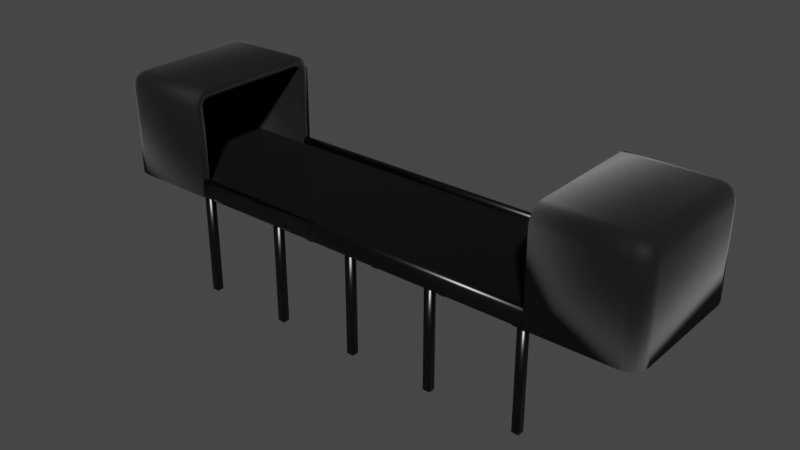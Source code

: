 # Source: untitled.blend  (saved by Blender 2.80.43; exported with 4.5.12 LTS)
import bpy
from mathutils import Matrix  # noqa: F401  (used for matrix-valued properties, if any)

bpy.ops.wm.read_factory_settings(use_empty=True)
scene = bpy.context.scene
scene.name = 'Scene'

# ---- collections
col_collection = bpy.data.collections.new('Collection'); scene.collection.children.link(col_collection)

# ---- materials (node trees are filled in below, after node groups)
mat_conveyor = bpy.data.materials.new('Conveyor')
mat_conveyor.alpha_threshold = 0.0
mat_conveyor.use_transparent_shadow = False
mat_conveyor.roughness = 0.5
mat_conveyor.line_color = (0.0, 0.0, 0.0, 1.0)
mat_frame = bpy.data.materials.new('Frame')
mat_frame.use_transparent_shadow = False
mat_frame.roughness = 0.25
mat_tunnels = bpy.data.materials.new('Tunnels')
mat_tunnels.use_transparent_shadow = False
mat_tunnels.roughness = 0.25

# ---- material node trees
mat_conveyor.use_nodes = True; mat_conveyor.node_tree.nodes.clear()
_N = mat_conveyor.node_tree.nodes; _L = mat_conveyor.node_tree.links
n0 = _N.new('ShaderNodeOutputMaterial'); n0.name = 'Material Output'; n0.location = (300, 300)
n1 = _N.new('ShaderNodeBsdfPrincipled'); n1.name = 'Principled BSDF'; n1.location = (10, 300)
n1.distribution = 'GGX'
n1.subsurface_method = 'BURLEY'
n1.inputs[0].default_value = (0.0, 0.0, 0.0, 1.0)
n1.inputs[1].default_value = 0.2477
n1.inputs[2].default_value = 0.1651
n1.inputs[3].default_value = 1.45
n1.inputs[13].default_value = 0.0
n1.inputs[24].default_value = 0.0463
_L.new(n1.outputs[0], n0.inputs[0])
n0.is_active_output = True
mat_frame.use_nodes = True; mat_frame.node_tree.nodes.clear()
_N = mat_frame.node_tree.nodes; _L = mat_frame.node_tree.links
n0 = _N.new('ShaderNodeOutputMaterial'); n0.name = 'Material Output'; n0.location = (300, 300)
n1 = _N.new('ShaderNodeBsdfPrincipled'); n1.name = 'Principled BSDF'; n1.location = (10, 300)
n1.distribution = 'GGX'
n1.subsurface_method = 'BURLEY'
n1.inputs[0].default_value = (0.06072, 0.06072, 0.06072, 1.0)
n1.inputs[1].default_value = 1.0
n1.inputs[2].default_value = 0.2982
n1.inputs[3].default_value = 1.45
_L.new(n1.outputs[0], n0.inputs[0])
n0.is_active_output = True
mat_tunnels.use_nodes = True; mat_tunnels.node_tree.nodes.clear()
_N = mat_tunnels.node_tree.nodes; _L = mat_tunnels.node_tree.links
n0 = _N.new('ShaderNodeOutputMaterial'); n0.name = 'Material Output'; n0.location = (300, 300)
n1 = _N.new('ShaderNodeBsdfPrincipled'); n1.name = 'Principled BSDF'; n1.location = (10, 300)
n1.distribution = 'GGX'
n1.subsurface_method = 'BURLEY'
n1.inputs[0].default_value = (0.01109, 0.01109, 0.01109, 1.0)
n1.inputs[1].default_value = 0.6422
n1.inputs[2].default_value = 0.7018
n1.inputs[3].default_value = 1.45
n1.inputs[24].default_value = 0.1156
_L.new(n1.outputs[0], n0.inputs[0])
n0.is_active_output = True

# ---- world
world_world = bpy.data.worlds.new('World'); scene.world = world_world
world_world.use_nodes = True; world_world.node_tree.nodes.clear()
_N = world_world.node_tree.nodes; _L = world_world.node_tree.links
n0 = _N.new('ShaderNodeOutputWorld'); n0.name = 'World Output'; n0.location = (300, 300)
n1 = _N.new('ShaderNodeBackground'); n1.name = 'Background'; n1.location = (10, 300)
n1.inputs[0].default_value = (0.05088, 0.05088, 0.05088, 1.0)
_L.new(n1.outputs[0], n0.inputs[0])
n0.is_active_output = True
world_world.color = (0.05088, 0.05088, 0.05088)
world_world.use_sun_shadow = False
world_world.sun_shadow_jitter_overblur = 0.0

# ---- meshes
me_cube = bpy.data.meshes.new('Cube')
me_cube.from_pydata([(10.47, 2.92, 0.1237), (10.47, -2.92, 0.1237), (10.47, -2.92, -0.1237), (-12.42, -2.92, 0.1431), (-12.42, -2.92, -0.1237), (8.235, -2.886, 0.2808), (8.235, -2.929, 0.385), (8.235, -2.886, -0.2808), (8.235, -3.232, 0.2808), (8.235, -3.189, 0.385), (8.235, -3.085, -0.4281), (-8.235, -2.886, 0.2808), (-8.235, -2.929, 0.385), (-8.235, -2.886, -0.2808), (-8.235, -3.033, -0.4281), (-8.235, -3.189, 0.385), (-0.1615, -2.851, -4.937), (-0.1615, -2.851, -0.2512), (-0.1615, -3.159, -4.937), (-0.1615, -3.159, -0.2512), (0.1615, -2.851, -4.937), (0.1615, -2.851, -0.2512), (0.1615, -3.159, -0.2512), (-8.229, -2.851, -4.937), (-8.229, -2.851, -0.2512), (-8.229, -3.159, -4.937), (-8.229, -3.159, -0.2512), (-7.906, -2.851, -4.937), (-7.906, -2.851, -0.2512), (-7.906, -3.159, -4.937), (-7.906, -3.159, -0.2512), (-4.094, -2.851, -4.937), (-4.094, -2.851, -0.2512), (-4.094, -3.159, -4.937), (-4.094, -3.159, -0.2512), (-3.77, -2.851, -4.937), (-3.77, -2.851, -0.2512), (-3.77, -3.159, -4.937), (-3.77, -3.159, -0.2512), (-8.197, -2.872, 0.05911), (-12.6, -2.843, -0.3557), (-11.94, -2.567, 4.354), (-11.94, -3.232, 3.91), (-11.94, -3.076, 4.143), (-12.22, -3.166, 3.917), (-12.35, -2.983, 4.05), (-12.22, -2.849, 4.233), (-12.6, -2.567, 3.91), (-12.66, 2.567, -0.3557), (-12.44, 3.076, -0.3557), (-12.21, 3.232, -0.3557), (-11.94, 3.287, 3.634), (-11.94, 3.076, 4.143), (-12.21, 2.567, 4.299), (-12.2, 3.039, 4.107), (-12.21, 3.232, 3.634), (-11.94, 3.232, 3.91), (-12.22, 3.166, 3.917), (-12.41, 3.039, 3.902), (-12.44, 2.567, 4.143), (-8.197, -2.526, 3.939), (-8.197, -2.681, 3.908), (-8.197, 2.872, 3.594), (-8.197, 2.777, 3.844), (-8.197, -3.287, -0.3557), (-8.197, 3.287, -0.3557), (-8.197, 2.567, 4.354), (-8.197, -2.843, 4.299), (-8.197, -3.076, 4.143), (-12.28, -2.872, 0.05911), (-12.28, 2.872, 0.05911), (-12.28, 2.681, 3.908), (-12.28, 2.841, 3.748), (-12.28, 2.872, 3.594), (-12.28, -2.681, 3.908), (-12.28, -2.526, 3.939), (-12.28, -2.872, 3.594), (-10.47, 2.92, 0.1237), (-10.47, -2.92, 0.1237), (-10.47, -2.92, -0.1237), (12.42, 2.92, 0.1431), (-8.235, -3.033, 0.4281), (-8.235, -2.929, -0.385), (-8.235, -3.085, 0.4281), (-8.235, -3.232, 0.2808), (-8.235, -3.232, -0.2808), (-8.235, -3.085, -0.4281), (-8.235, -3.189, -0.385), (8.235, -3.033, 0.4281), (8.235, -3.033, -0.4281), (8.235, -2.929, -0.385), (8.235, -3.085, 0.4281), (8.235, -3.232, -0.2808), (8.235, -3.189, -0.385), (0.1615, -3.159, -4.937), (8.229, -2.851, -4.937), (8.229, -2.851, -0.2512), (8.229, -3.159, -4.937), (8.229, -3.159, -0.2512), (7.906, -2.851, -4.937), (7.906, -2.851, -0.2512), (7.906, -3.159, -4.937), (7.906, -3.159, -0.2512), (4.094, -2.851, -4.937), (4.094, -2.851, -0.2512), (4.094, -3.159, -4.937), (4.094, -3.159, -0.2512), (3.77, -2.851, -4.937), (3.77, -2.851, -0.2512), (3.77, -3.159, -4.937), (3.77, -3.159, -0.2512), (8.197, -2.872, 0.05911), (11.94, -3.287, -0.3557), (12.66, -2.567, -0.3557), (12.21, -3.232, -0.3557), (11.94, -2.567, 4.354), (12.66, -2.567, 3.634), (12.21, -2.567, 4.299), (12.44, -2.567, 4.143), (11.94, -2.843, 4.299), (12.44, -3.076, 3.634), (12.53, -2.849, 3.917), (12.41, -3.039, 3.902), (12.6, 2.843, -0.3557), (11.94, 3.076, 4.143), (12.22, 2.849, 4.233), (12.44, 3.076, 3.634), (12.22, 3.166, 3.917), (12.41, 3.039, 3.902), (12.44, 2.567, 4.143), (12.53, 2.849, 3.917), (8.197, -2.526, 3.939), (8.197, -2.872, 3.594), (8.197, -2.841, 3.748), (8.197, 2.526, 3.939), (8.197, 2.681, 3.908), (8.197, 3.287, -0.3557), (8.197, 2.843, 4.299), (8.197, 3.076, 4.143), (8.197, 3.232, 3.91), (8.197, 3.287, 3.634), (8.197, -2.843, 4.299), (8.197, -3.076, 4.143), (12.28, -2.872, 0.05911), (12.28, 2.526, 3.939), (12.28, 2.681, 3.908), (12.28, 2.777, 3.844), (12.28, 2.841, 3.748), (12.28, -2.681, 3.908), (12.28, -2.841, 3.748), (12.28, -2.872, 3.594), (12.45, -2.92, 0.196), (12.45, 2.92, 0.196), (10.47, 2.92, -0.1237), (-12.42, 2.92, 0.1431), (-12.42, 2.92, -0.1237), (8.235, 2.886, 0.2808), (8.235, 3.033, -0.4281), (8.235, 2.886, -0.2808), (8.235, 3.189, 0.385), (8.235, 3.189, -0.385), (-8.235, 3.033, 0.4281), (-8.235, 2.886, 0.2808), (-8.235, 2.886, -0.2808), (-8.235, 2.929, -0.385), (-8.235, 3.232, 0.2808), (-8.235, 3.085, -0.4281), (-8.235, 3.232, -0.2808), (-8.235, 3.189, -0.385), (-0.1615, 2.851, -0.2512), (-0.1615, 3.159, -0.2512), (0.1615, 2.851, -4.937), (0.1615, 2.851, -0.2512), (0.1615, 3.159, -4.937), (-8.229, 2.851, -4.937), (-8.229, 2.851, -0.2512), (-8.229, 3.159, -4.937), (-8.229, 3.159, -0.2512), (-7.906, 2.851, -4.937), (-7.906, 2.851, -0.2512), (-7.906, 3.159, -4.937), (-7.906, 3.159, -0.2512), (-4.094, 2.851, -4.937), (-4.094, 2.851, -0.2512), (-4.094, 3.159, -4.937), (-4.094, 3.159, -0.2512), (-3.77, 2.851, -4.937), (-3.77, 2.851, -0.2512), (-3.77, 3.159, -4.937), (-3.77, 3.159, -0.2512), (-8.197, 2.872, 0.05911), (-11.94, 3.287, -0.3557), (-12.6, 2.843, -0.3557), (-11.94, 2.567, 4.354), (-12.66, 2.567, 3.634), (-12.35, 2.983, 4.05), (-11.94, 2.843, 4.299), (-12.22, 2.849, 4.233), (-12.41, 2.835, 4.107), (-12.6, 2.843, 3.634), (-12.44, 3.076, 3.634), (-12.6, 2.567, 3.91), (-12.53, 2.849, 3.917), (-12.66, -2.567, -0.3557), (-11.94, -3.287, -0.3557), (-12.44, -3.076, -0.3557), (-12.21, -3.232, -0.3557), (-11.94, -3.287, 3.634), (-12.66, -2.567, 3.634), (-11.94, -2.843, 4.299), (-12.21, -2.567, 4.299), (-12.2, -3.039, 4.107), (-12.21, -3.232, 3.634), (-12.44, -3.076, 3.634), (-12.41, -3.039, 3.902), (-12.44, -2.567, 4.143), (-12.6, -2.843, 3.634), (-12.53, -2.849, 3.917), (-12.41, -2.835, 4.107), (-8.197, 2.526, 3.939), (-8.197, 2.681, 3.908), (-8.197, 2.841, 3.748), (-8.197, -2.872, 3.594), (-8.197, -2.841, 3.748), (-8.197, -2.777, 3.844), (-8.197, -2.567, 4.354), (-8.197, -3.232, 3.91), (-8.197, -3.287, 3.634), (-8.197, 2.843, 4.299), (-8.197, 3.076, 4.143), (-8.197, 3.232, 3.91), (-8.197, 3.287, 3.634), (-12.28, -2.777, 3.844), (-12.28, -2.841, 3.748), (-12.28, 2.526, 3.939), (-12.28, 2.777, 3.844), (-12.45, -2.92, 0.196), (-12.45, 2.92, 0.196), (-10.47, 2.92, -0.1237), (12.42, -2.92, 0.1431), (12.42, -2.92, -0.1237), (12.42, 2.92, -0.1237), (-8.235, 2.929, 0.385), (-8.235, 3.033, -0.4281), (-8.235, 3.085, 0.4281), (-8.235, 3.189, 0.385), (8.235, 3.033, 0.4281), (8.235, 2.929, 0.385), (8.235, 2.929, -0.385), (8.235, 3.232, 0.2808), (8.235, 3.085, 0.4281), (8.235, 3.085, -0.4281), (8.235, 3.232, -0.2808), (0.1615, 3.159, -0.2512), (-0.1615, 2.851, -4.937), (-0.1615, 3.159, -4.937), (8.229, 2.851, -4.937), (8.229, 2.851, -0.2512), (8.229, 3.159, -4.937), (8.229, 3.159, -0.2512), (7.906, 2.851, -4.937), (7.906, 2.851, -0.2512), (7.906, 3.159, -4.937), (7.906, 3.159, -0.2512), (4.094, 2.851, -4.937), (4.094, 2.851, -0.2512), (4.094, 3.159, -4.937), (4.094, 3.159, -0.2512), (3.77, 2.851, -4.937), (3.77, 2.851, -0.2512), (3.77, 3.159, -4.937), (3.77, 3.159, -0.2512), (8.197, 2.872, 0.05911), (11.94, 3.287, -0.3557), (12.66, 2.567, -0.3557), (12.21, 3.232, -0.3557), (12.44, 3.076, -0.3557), (11.94, 3.287, 3.634), (11.94, 2.567, 4.354), (12.66, 2.567, 3.634), (11.94, 3.232, 3.91), (12.21, 3.232, 3.634), (12.2, 3.039, 4.107), (12.35, 2.983, 4.05), (12.21, 2.567, 4.299), (11.94, 2.843, 4.299), (12.41, 2.835, 4.107), (12.6, 2.843, 3.634), (12.6, 2.567, 3.91), (12.6, -2.843, -0.3557), (12.44, -3.076, -0.3557), (11.94, -3.287, 3.634), (11.94, -3.076, 4.143), (12.22, -2.849, 4.233), (12.2, -3.039, 4.107), (12.35, -2.983, 4.05), (12.21, -3.232, 3.634), (11.94, -3.232, 3.91), (12.22, -3.166, 3.917), (12.6, -2.567, 3.91), (12.6, -2.843, 3.634), (12.41, -2.835, 4.107), (8.197, 2.872, 3.594), (8.197, 2.777, 3.844), (8.197, 2.841, 3.748), (8.197, -2.777, 3.844), (8.197, -2.681, 3.908), (8.197, -3.287, -0.3557), (8.197, -2.567, 4.354), (8.197, -3.232, 3.91), (8.197, -3.287, 3.634), (8.197, 2.567, 4.354), (12.28, 2.872, 0.05911), (12.28, -2.526, 3.939), (12.28, -2.777, 3.844), (12.28, 2.872, 3.594), (-12.33, -3.125, 0.1504), (12.33, -3.125, 0.1504), (-12.33, 3.125, 0.1504), (12.33, 3.125, 0.1504)], [(151, 152), (236, 237)], [(14, 89, 10, 86), (86, 87, 85, 84, 15, 83, 81, 12, 11, 13, 82, 14), (4, 3, 154, 155), (92, 8, 84, 85), (89, 90, 7, 5, 6, 88, 91, 9, 8, 92, 93, 10), (89, 14, 82, 90), (90, 82, 13, 7), (91, 83, 15, 9), (9, 15, 84, 8), (86, 10, 93, 87), (81, 88, 6, 12), (12, 6, 5, 11), (13, 11, 5, 7), (155, 154, 0, 153), (2, 1, 3, 4), (316, 317, 319, 318), (16, 17, 19, 18), (18, 19, 22, 94), (94, 22, 21, 20), (20, 21, 17, 16), (18, 94, 20, 16), (22, 19, 17, 21), (23, 24, 26, 25), (25, 26, 30, 29), (29, 30, 28, 27), (27, 28, 24, 23), (25, 29, 27, 23), (30, 26, 24, 28), (31, 32, 34, 33), (33, 34, 38, 37), (37, 38, 36, 35), (35, 36, 32, 31), (33, 37, 35, 31), (38, 34, 32, 36), (64, 227, 207, 204), (60, 61, 74, 75), (66, 193, 41, 225), (203, 208, 194, 48), (191, 51, 231, 65), (207, 42, 44, 212), (42, 43, 211, 44), (212, 44, 214, 213), (44, 211, 45, 214), (41, 210, 46, 209), (210, 215, 218, 46), (209, 46, 211, 43), (46, 218, 45, 211), (208, 216, 217, 47), (47, 217, 218, 215), (217, 214, 45, 218), (193, 196, 197, 53), (196, 52, 54, 197), (53, 197, 198, 59), (197, 54, 195, 198), (51, 55, 57, 56), (55, 200, 58, 57), (56, 57, 54, 52), (57, 58, 195, 54), (201, 59, 198, 202), (199, 202, 58, 200), (202, 198, 195, 58), (205, 213, 216, 40), (40, 216, 208, 203), (41, 193, 53, 210), (210, 53, 59, 215), (215, 59, 201, 47), (47, 201, 194, 208), (51, 191, 50, 55), (55, 50, 49, 200), (200, 49, 192, 199), (199, 192, 48, 194), (193, 66, 228, 196), (196, 228, 229, 52), (52, 229, 230, 56), (56, 230, 231, 51), (225, 41, 209, 67), (67, 209, 43, 68), (68, 43, 42, 226), (226, 42, 207, 227), (48, 192, 49, 50, 191, 65, 64, 204, 206, 205, 40, 203), (190, 39, 64, 65), (219, 220, 228, 66), (220, 63, 229, 228), (63, 221, 230, 229), (221, 62, 231, 230), (61, 60, 225, 67), (224, 61, 67, 68), (223, 224, 68, 226), (39, 222, 227, 64), (60, 219, 66, 225), (62, 190, 65, 231), (70, 73, 72, 235, 71, 234, 75, 74, 232, 233, 76, 69), (63, 220, 71, 235), (222, 39, 69, 76), (61, 224, 232, 74), (221, 63, 235, 72), (219, 60, 75, 234), (39, 190, 70, 69), (62, 221, 72, 73), (190, 62, 73, 70), (220, 219, 234, 71), (223, 222, 76, 233), (240, 241, 80, 239), (81, 83, 91, 88), (93, 92, 85, 87), (241, 238, 77, 80), (79, 240, 239, 78), (95, 97, 98, 96), (97, 101, 102, 98), (101, 99, 100, 102), (99, 95, 96, 100), (97, 95, 99, 101), (102, 100, 96, 98), (103, 105, 106, 104), (105, 109, 110, 106), (109, 107, 108, 110), (107, 103, 104, 108), (105, 103, 107, 109), (110, 108, 104, 106), (307, 112, 291, 310), (131, 313, 148, 306), (311, 308, 115, 278), (113, 274, 279, 116), (273, 136, 140, 277), (296, 120, 122, 298), (298, 122, 295, 294), (115, 119, 293, 117), (117, 293, 301, 118), (119, 292, 294, 293), (116, 299, 121, 300), (300, 121, 122, 120), (299, 118, 301, 121), (121, 301, 295, 122), (278, 284, 125, 285), (285, 125, 282, 124), (284, 129, 286, 125), (125, 286, 283, 282), (277, 280, 127, 281), (281, 127, 128, 126), (280, 124, 282, 127), (127, 282, 283, 128), (279, 287, 130, 288), (288, 130, 286, 129), (287, 126, 128, 130), (130, 128, 283, 286), (112, 114, 296, 291), (114, 290, 120, 296), (290, 289, 300, 120), (289, 113, 116, 300), (115, 117, 284, 278), (117, 118, 129, 284), (118, 299, 288, 129), (299, 116, 279, 288), (281, 126, 276, 275), (126, 287, 123, 276), (287, 279, 274, 123), (278, 285, 137, 311), (285, 124, 138, 137), (124, 280, 139, 138), (280, 277, 140, 139), (308, 141, 119, 115), (141, 142, 292, 119), (142, 309, 297, 292), (274, 113, 289, 290, 114, 112, 307, 136, 273, 275, 276, 123), (272, 136, 307, 111), (134, 311, 137, 135), (135, 137, 138, 303), (303, 138, 139, 304), (304, 139, 140, 302), (306, 141, 308, 131), (305, 142, 141, 306), (133, 309, 142, 305), (132, 310, 309, 133), (111, 307, 310, 132), (131, 308, 311, 134), (302, 140, 136, 272), (312, 143, 150, 149, 314, 148, 313, 144, 145, 146, 147, 315), (303, 146, 145, 135), (132, 150, 143, 111), (306, 148, 314, 305), (304, 147, 146, 303), (134, 144, 313, 131), (111, 143, 312, 272), (305, 314, 149, 133), (302, 315, 147, 304), (135, 145, 144, 134), (133, 149, 150, 132), (243, 166, 251, 157), (166, 243, 164, 163, 162, 242, 161, 244, 245, 165, 167, 168), (252, 167, 165, 249), (246, 250, 244, 161), (157, 251, 160, 252, 249, 159, 250, 246, 247, 156, 158, 248), (157, 248, 164, 243), (248, 158, 163, 164), (250, 159, 245, 244), (159, 249, 165, 245), (166, 168, 160, 251), (168, 167, 252, 160), (161, 242, 247, 246), (242, 162, 156, 247), (163, 158, 156, 162), (4, 2, 151, 3), (153, 155, 154, 152), (254, 255, 170, 169), (255, 173, 253, 170), (173, 171, 172, 253), (171, 254, 169, 172), (255, 254, 171, 173), (253, 172, 169, 170), (174, 176, 177, 175), (176, 180, 181, 177), (180, 178, 179, 181), (178, 174, 175, 179), (176, 174, 178, 180), (181, 179, 175, 177), (182, 184, 185, 183), (184, 188, 189, 185), (188, 186, 187, 189), (186, 182, 183, 187), (184, 182, 186, 188), (189, 187, 183, 185), (194, 201, 202, 199), (216, 213, 214, 217), (207, 212, 206, 204), (212, 213, 205, 206), (223, 226, 227, 222), (223, 233, 232, 224), (240, 239, 236, 79), (238, 237, 80, 241), (256, 257, 259, 258), (258, 259, 263, 262), (262, 263, 261, 260), (260, 261, 257, 256), (258, 262, 260, 256), (263, 259, 257, 261), (264, 265, 267, 266), (266, 267, 271, 270), (270, 271, 269, 268), (268, 269, 265, 264), (266, 270, 268, 264), (271, 267, 265, 269), (293, 294, 295, 301), (291, 296, 298, 297), (297, 298, 294, 292), (273, 277, 281, 275), (297, 309, 310, 291), (302, 272, 312, 315)])
me_cube.polygons.foreach_set('use_smooth', [1, 1, 1, 1, 1, 1, 1, 1, 1, 1, 1, 1, 1, 1, 1, 0, 1, 1, 1, 1, 1, 1, 1, 1, 1, 1, 1, 1, 1, 1, 1, 1, 1, 1, 1, 1, 1, 1, 1, 1, 1, 1, 1, 1, 1, 1, 1, 1, 1, 1, 1, 1, 1, 1, 1, 1, 1, 1, 1, 1, 1, 1, 1, 1, 1, 1, 1, 1, 1, 1, 1, 1, 1, 1, 1, 1, 1, 1, 1, 1, 1, 1, 1, 1, 1, 1, 1, 1, 1, 1, 1, 1, 1, 1, 1, 1, 1, 1, 1, 1, 1, 1, 1, 1, 1, 1, 1, 1, 1, 1, 1, 1, 1, 1, 1, 1, 1, 1, 1, 1, 1, 1, 1, 1, 1, 1, 1, 1, 1, 1, 1, 1, 1, 1, 1, 1, 1, 1, 1, 1, 1, 1, 1, 1, 1, 1, 1, 1, 1, 1, 1, 1, 1, 1, 1, 1, 1, 1, 1, 1, 1, 1, 1, 1, 1, 1, 1, 1, 1, 1, 1, 1, 1, 1, 1, 1, 1, 1, 1, 1, 1, 1, 1, 1, 1, 1, 1, 1, 1, 1, 1, 1, 1, 1, 1, 1, 1, 1, 1, 1, 1, 1, 1, 1, 1, 1, 1, 1, 1, 1, 1, 1, 1, 1, 1, 1, 1, 1, 1, 1, 1, 1, 1, 1, 1, 1, 1, 1, 1, 1, 1, 1, 1, 1, 1, 1, 1, 1, 1, 1, 1, 1, 1, 1, 1, 1, 1])
me_cube.polygons.foreach_set('material_index', [1, 0, 2, 1, 0, 1, 1, 1, 1, 1, 1, 1, 1, 1, 1, 0, 1, 1, 1, 1, 1, 1, 1, 1, 1, 1, 1, 0, 1, 1, 1, 1, 1, 0, 2, 2, 2, 2, 2, 2, 2, 2, 2, 2, 2, 2, 2, 2, 2, 2, 2, 2, 2, 2, 2, 2, 2, 2, 2, 2, 2, 2, 2, 2, 2, 2, 2, 2, 2, 2, 2, 2, 2, 2, 2, 2, 2, 2, 2, 2, 0, 2, 2, 2, 2, 2, 2, 2, 2, 2, 2, 2, 2, 2, 2, 2, 2, 2, 2, 2, 2, 2, 2, 1, 1, 1, 1, 1, 1, 1, 1, 1, 0, 1, 1, 1, 1, 1, 0, 2, 2, 2, 2, 2, 2, 2, 2, 2, 2, 2, 2, 2, 2, 2, 2, 2, 2, 2, 2, 2, 2, 2, 2, 2, 2, 2, 2, 2, 2, 2, 2, 2, 2, 2, 2, 2, 2, 2, 2, 2, 2, 2, 2, 2, 2, 2, 2, 2, 2, 2, 2, 2, 2, 2, 2, 2, 2, 2, 2, 2, 2, 2, 2, 2, 2, 2, 2, 1, 0, 1, 1, 0, 1, 1, 1, 1, 1, 1, 1, 1, 1, 1, 1, 1, 1, 1, 1, 1, 1, 1, 1, 1, 1, 1, 0, 1, 1, 1, 1, 1, 1, 2, 2, 2, 2, 2, 2, 1, 1, 1, 1, 1, 1, 1, 0, 1, 1, 1, 1, 1, 0, 2, 2, 2, 2, 2, 2])
_uv = me_cube.uv_layers.new(name='UVMap')
_uv.uv.foreach_set('vector', [0.375, 0.8564, 0.625, 0.8564, 0.625, 0.8936, 0.375, 0.8936, 0.375, 0.6064, 0.3876, 0.5312, 0.418, 0.5, 0.582, 0.5, 0.6124, 0.5312, 0.625, 0.6064, 0.625, 0.6436, 0.6124, 0.7188, 0.582, 0.75, 0.418, 0.75, 0.3876, 0.7188, 0.375, 0.6436, 0.375, 0.0, 0.625, 0.0, 0.625, 0.25, 0.375, 0.25, 0.418, 0.25, 0.582, 0.25, 0.582, 0.5, 0.418, 0.5, 0.125, 0.6064, 0.1376, 0.5312, 0.168, 0.5, 0.332, 0.5, 0.3624, 0.5312, 0.375, 0.6064, 0.375, 0.6436, 0.3624, 0.7188, 0.332, 0.75, 0.168, 0.75, 0.1376, 0.7188, 0.125, 0.6436, 0.625, 0.8564, 0.375, 0.8564, 0.375, 0.75, 0.625, 0.75, 0.625, 0.75, 0.625, 0.5, 0.668, 0.5, 0.668, 0.75, 0.375, 0.1436, 0.625, 0.1436, 0.625, 0.25, 0.375, 0.25, 0.625, 0.25, 0.625, 0.5, 0.582, 0.5, 0.582, 0.25, 0.375, 0.8936, 0.625, 0.8936, 0.625, 1.0, 0.375, 1.0, 0.625, 0.1064, 0.375, 0.1064, 0.375, 0.0, 0.625, 0.0, 0.875, 0.5, 0.875, 0.75, 0.832, 0.75, 0.832, 0.5, 0.668, 0.5, 0.832, 0.5, 0.832, 0.75, 0.668, 0.75, 0.375, 0.25, 0.625, 0.25, 0.625, 0.5, 0.375, 0.5, 0.375, 0.75, 0.625, 0.75, 0.625, 1.0, 0.375, 1.0, 0.0, 0.0, 1.0, 0.0, 1.0, 1.0, 0.0, 1.0, 0.375, 0.0, 0.625, 0.0, 0.625, 0.25, 0.375, 0.25, 0.375, 0.25, 0.625, 0.25, 0.625, 0.5, 0.375, 0.5, 0.375, 0.5, 0.625, 0.5, 0.625, 0.75, 0.375, 0.75, 0.375, 0.75, 0.625, 0.75, 0.625, 1.0, 0.375, 1.0, 0.125, 0.5, 0.375, 0.5, 0.375, 0.75, 0.125, 0.75, 0.625, 0.5, 0.875, 0.5, 0.875, 0.75, 0.625, 0.75, 0.375, 0.0, 0.625, 0.0, 0.625, 0.25, 0.375, 0.25, 0.375, 0.25, 0.625, 0.25, 0.625, 0.5, 0.375, 0.5, 0.375, 0.5, 0.625, 0.5, 0.625, 0.75, 0.375, 0.75, 0.375, 0.75, 0.625, 0.75, 0.625, 1.0, 0.375, 1.0, 0.125, 0.5, 0.375, 0.5, 0.375, 0.75, 0.125, 0.75, 0.625, 0.5, 0.875, 0.5, 0.875, 0.75, 0.625, 0.75, 0.375, 0.0, 0.625, 0.0, 0.625, 0.25, 0.375, 0.25, 0.375, 0.25, 0.625, 0.25, 0.625, 0.5, 0.375, 0.5, 0.375, 0.5, 0.625, 0.5, 0.625, 0.75, 0.375, 0.75, 0.375, 0.75, 0.625, 0.75, 0.625, 1.0, 0.375, 1.0, 0.125, 0.5, 0.375, 0.5, 0.375, 0.75, 0.125, 0.75, 0.625, 0.5, 0.875, 0.5, 0.875, 0.75, 0.625, 0.75, 0.375, 0.75, 0.5868, 0.75, 0.5868, 0.9284, 0.375, 0.9284, 0.603, 0.7211, 0.6014, 0.727, 0.6014, 0.727, 0.603, 0.7211, 0.625, 0.5274, 0.8034, 0.5274, 0.8034, 0.7226, 0.625, 0.7226, 0.375, 0.02736, 0.5868, 0.02736, 0.5868, 0.2226, 0.375, 0.2226, 0.375, 0.3216, 0.5868, 0.3216, 0.5868, 0.5, 0.375, 0.5, 0.5868, 0.9284, 0.6014, 0.9284, 0.6018, 0.9565, 0.5868, 0.9558, 0.6014, 0.9284, 0.625, 0.9284, 0.625, 0.9551, 0.6018, 0.9565, 0.5868, 0.9558, 0.6018, 0.9565, 0.601, 1.0, 0.5868, 1.0, 0.6018, 0.9565, 0.625, 0.9551, 0.625, 0.9697, 0.601, 1.0, 0.8034, 0.7226, 0.8308, 0.7226, 0.8315, 0.7334, 0.8034, 0.7331, 0.8308, 0.7226, 0.875, 0.7226, 0.875, 0.7328, 0.8315, 0.7334, 0.8034, 0.7331, 0.8315, 0.7334, 0.8301, 0.75, 0.8034, 0.75, 0.8315, 0.7334, 0.875, 0.7328, 0.875, 0.7384, 0.8301, 0.75, 0.5868, 0.02736, 0.5868, 0.01689, 0.6018, 0.01663, 0.6014, 0.02736, 0.6014, 0.02736, 0.6018, 0.01663, 0.625, 0.01717, 0.625, 0.02736, 0.6018, 0.01663, 0.601, 0.0, 0.6089, 0.0, 0.625, 0.01717, 0.8034, 0.5274, 0.8034, 0.5169, 0.8315, 0.5166, 0.8308, 0.5274, 0.8034, 0.5169, 0.8034, 0.5, 0.8301, 0.5, 0.8315, 0.5166, 0.8308, 0.5274, 0.8315, 0.5166, 0.875, 0.5172, 0.875, 0.5274, 0.8315, 0.5166, 0.8301, 0.5, 0.8447, 0.5, 0.875, 0.5172, 0.5868, 0.3216, 0.5868, 0.2942, 0.6018, 0.2935, 0.6014, 0.3216, 0.5868, 0.2942, 0.5868, 0.25, 0.601, 0.25, 0.6018, 0.2935, 0.6014, 0.3216, 0.6018, 0.2935, 0.625, 0.2949, 0.625, 0.3216, 0.6018, 0.2935, 0.601, 0.25, 0.6089, 0.25, 0.625, 0.2949, 0.6014, 0.2226, 0.625, 0.2226, 0.625, 0.2328, 0.6018, 0.2334, 0.5868, 0.2331, 0.6018, 0.2334, 0.601, 0.25, 0.5868, 0.25, 0.6018, 0.2334, 0.625, 0.2328, 0.625, 0.2384, 0.601, 0.25, 0.375, 0.0, 0.5868, 0.0, 0.5868, 0.01689, 0.375, 0.01689, 0.375, 0.01689, 0.5868, 0.01689, 0.5868, 0.02736, 0.375, 0.02736, 0.8034, 0.7226, 0.8034, 0.5274, 0.8308, 0.5274, 0.8308, 0.7226, 0.8308, 0.7226, 0.8308, 0.5274, 0.875, 0.5274, 0.875, 0.7226, 0.625, 0.02736, 0.625, 0.2226, 0.6014, 0.2226, 0.6014, 0.02736, 0.6014, 0.02736, 0.6014, 0.2226, 0.5868, 0.2226, 0.5868, 0.02736, 0.5868, 0.3216, 0.375, 0.3216, 0.3064, 0.3635, 0.5868, 0.2942, 0.5868, 0.2942, 0.3064, 0.3635, 0.2987, 0.336, 0.5868, 0.25, 0.5868, 0.25, 0.2987, 0.336, 0.2935, 0.3277, 0.5868, 0.2331, 0.5868, 0.2331, 0.2935, 0.3277, 0.375, 0.2226, 0.5868, 0.2226, 0.8034, 0.5274, 0.625, 0.5274, 0.625, 0.5169, 0.8034, 0.5169, 0.8034, 0.5169, 0.625, 0.5169, 0.625, 0.5, 0.8034, 0.5, 0.625, 0.3216, 0.625, 0.5, 0.6014, 0.5, 0.6014, 0.3216, 0.6014, 0.3216, 0.6014, 0.5, 0.5868, 0.5, 0.5868, 0.3216, 0.625, 0.7226, 0.8034, 0.7226, 0.8034, 0.7331, 0.625, 0.7331, 0.625, 0.7331, 0.8034, 0.7331, 0.8034, 0.75, 0.625, 0.75, 0.625, 0.75, 0.625, 0.9284, 0.6014, 0.9284, 0.6014, 0.75, 0.6014, 0.75, 0.6014, 0.9284, 0.5868, 0.9284, 0.5868, 0.75, 0.125, 0.5274, 0.2935, 0.3277, 0.2987, 0.336, 0.3064, 0.3635, 0.1966, 0.5, 0.375, 0.5, 0.375, 0.75, 0.1966, 0.75, 0.1692, 0.7479, 0.146, 0.742, 0.1304, 0.7331, 0.125, 0.7226, 0.397, 0.5158, 0.397, 0.7342, 0.375, 0.75, 0.375, 0.5, 0.603, 0.5289, 0.6014, 0.523, 0.6221, 0.5169, 0.625, 0.5274, 0.6014, 0.523, 0.5979, 0.5194, 0.6138, 0.508, 0.6221, 0.5169, 0.5979, 0.5194, 0.5928, 0.5169, 0.6014, 0.5021, 0.6138, 0.508, 0.5928, 0.5169, 0.5846, 0.5158, 0.5868, 0.5, 0.6014, 0.5021, 0.6014, 0.727, 0.603, 0.7211, 0.625, 0.7226, 0.6221, 0.7331, 0.5979, 0.7306, 0.6014, 0.727, 0.6221, 0.7331, 0.6138, 0.742, 0.5928, 0.7331, 0.5979, 0.7306, 0.6138, 0.742, 0.6014, 0.7479, 0.397, 0.7342, 0.5846, 0.7342, 0.5868, 0.75, 0.375, 0.75, 0.603, 0.7211, 0.603, 0.5289, 0.625, 0.5274, 0.625, 0.7226, 0.5846, 0.5158, 0.397, 0.5158, 0.375, 0.5, 0.5868, 0.5, 0.397, 0.5158, 0.5846, 0.5158, 0.5928, 0.5169, 0.5979, 0.5194, 0.6014, 0.523, 0.603, 0.5289, 0.603, 0.7211, 0.6014, 0.727, 0.5979, 0.7306, 0.5928, 0.7331, 0.5846, 0.7342, 0.397, 0.7342, 0.5979, 0.5194, 0.6014, 0.523, 0.6014, 0.523, 0.5979, 0.5194, 0.5846, 0.7342, 0.397, 0.7342, 0.397, 0.7342, 0.5846, 0.7342, 0.6014, 0.727, 0.5979, 0.7306, 0.5979, 0.7306, 0.6014, 0.727, 0.5928, 0.5169, 0.5979, 0.5194, 0.5979, 0.5194, 0.5928, 0.5169, 0.603, 0.5289, 0.603, 0.7211, 0.603, 0.7211, 0.603, 0.5289, 0.397, 0.7342, 0.397, 0.5158, 0.397, 0.5158, 0.397, 0.7342, 0.5846, 0.5158, 0.5928, 0.5169, 0.5928, 0.5169, 0.5846, 0.5158, 0.397, 0.5158, 0.5846, 0.5158, 0.5846, 0.5158, 0.397, 0.5158, 0.6014, 0.523, 0.603, 0.5289, 0.603, 0.5289, 0.6014, 0.523, 0.5928, 0.7331, 0.5846, 0.7342, 0.5846, 0.7342, 0.5928, 0.7331, 0.375, 0.0, 0.375, 0.25, 0.625, 0.25, 0.625, 0.0, 0.375, 0.1064, 0.375, 0.1436, 0.625, 0.1436, 0.625, 0.1064, 0.375, 0.5, 0.418, 0.5, 0.418, 0.25, 0.375, 0.25, 0.375, 0.25, 0.375, 0.5, 0.625, 0.5, 0.625, 0.25, 0.375, 0.75, 0.375, 1.0, 0.625, 1.0, 0.625, 0.75, 0.375, 0.0, 0.375, 0.25, 0.625, 0.25, 0.625, 0.0, 0.375, 0.25, 0.375, 0.5, 0.625, 0.5, 0.625, 0.25, 0.375, 0.5, 0.375, 0.75, 0.625, 0.75, 0.625, 0.5, 0.375, 0.75, 0.375, 1.0, 0.625, 1.0, 0.625, 0.75, 0.125, 0.5, 0.125, 0.75, 0.375, 0.75, 0.375, 0.5, 0.625, 0.5, 0.625, 0.75, 0.875, 0.75, 0.875, 0.5, 0.375, 0.0, 0.375, 0.25, 0.625, 0.25, 0.625, 0.0, 0.375, 0.25, 0.375, 0.5, 0.625, 0.5, 0.625, 0.25, 0.375, 0.5, 0.375, 0.75, 0.625, 0.75, 0.625, 0.5, 0.375, 0.75, 0.375, 1.0, 0.625, 1.0, 0.625, 0.75, 0.125, 0.5, 0.125, 0.75, 0.375, 0.75, 0.375, 0.5, 0.625, 0.5, 0.625, 0.75, 0.875, 0.75, 0.875, 0.5, 0.375, 0.75, 0.375, 0.9284, 0.5868, 0.9284, 0.5868, 0.75, 0.603, 0.7211, 0.603, 0.7211, 0.6014, 0.727, 0.6014, 0.727, 0.625, 0.5274, 0.625, 0.7226, 0.8034, 0.7226, 0.8034, 0.5274, 0.375, 0.02736, 0.375, 0.2226, 0.5868, 0.2226, 0.5868, 0.02736, 0.375, 0.3216, 0.375, 0.5, 0.5868, 0.5, 0.5868, 0.3216, 0.5868, 0.9558, 0.5868, 1.0, 0.601, 1.0, 0.6018, 0.9565, 0.6018, 0.9565, 0.601, 1.0, 0.625, 0.9697, 0.625, 0.9551, 0.8034, 0.7226, 0.8034, 0.7331, 0.8315, 0.7334, 0.8308, 0.7226, 0.8308, 0.7226, 0.8315, 0.7334, 0.875, 0.7328, 0.875, 0.7226, 0.8034, 0.7331, 0.8034, 0.75, 0.8301, 0.75, 0.8315, 0.7334, 0.5868, 0.02736, 0.6014, 0.02736, 0.6018, 0.01663, 0.5868, 0.01689, 0.5868, 0.01689, 0.6018, 0.01663, 0.601, 0.0, 0.5868, 0.0, 0.6014, 0.02736, 0.625, 0.02736, 0.625, 0.01717, 0.6018, 0.01663, 0.6018, 0.01663, 0.625, 0.01717, 0.6089, 0.0, 0.601, 0.0, 0.8034, 0.5274, 0.8308, 0.5274, 0.8315, 0.5166, 0.8034, 0.5169, 0.8034, 0.5169, 0.8315, 0.5166, 0.8301, 0.5, 0.8034, 0.5, 0.8308, 0.5274, 0.875, 0.5274, 0.875, 0.5172, 0.8315, 0.5166, 0.8315, 0.5166, 0.875, 0.5172, 0.8447, 0.5, 0.8301, 0.5, 0.5868, 0.3216, 0.6014, 0.3216, 0.6018, 0.2935, 0.5868, 0.2942, 0.5868, 0.2942, 0.6018, 0.2935, 0.601, 0.25, 0.5868, 0.25, 0.6014, 0.3216, 0.625, 0.3216, 0.625, 0.2949, 0.6018, 0.2935, 0.6018, 0.2935, 0.625, 0.2949, 0.6089, 0.25, 0.601, 0.25, 0.5868, 0.2226, 0.5868, 0.2331, 0.6018, 0.2334, 0.6014, 0.2226, 0.6014, 0.2226, 0.6018, 0.2334, 0.625, 0.2328, 0.625, 0.2226, 0.5868, 0.2331, 0.5868, 0.25, 0.601, 0.25, 0.6018, 0.2334, 0.6018, 0.2334, 0.601, 0.25, 0.625, 0.2384, 0.625, 0.2328, 0.375, 0.9284, 0.375, 0.9558, 0.5868, 0.9558, 0.5868, 0.9284, 0.375, 0.9558, 0.375, 1.0, 0.5868, 1.0, 0.5868, 0.9558, 0.375, 0.0, 0.375, 0.01689, 0.5868, 0.01689, 0.5868, 0.0, 0.375, 0.01689, 0.375, 0.02736, 0.5868, 0.02736, 0.5868, 0.01689, 0.8034, 0.7226, 0.8308, 0.7226, 0.8308, 0.5274, 0.8034, 0.5274, 0.8308, 0.7226, 0.875, 0.7226, 0.875, 0.5274, 0.8308, 0.5274, 0.625, 0.02736, 0.6014, 0.02736, 0.6014, 0.2226, 0.625, 0.2226, 0.6014, 0.02736, 0.5868, 0.02736, 0.5868, 0.2226, 0.6014, 0.2226, 0.5868, 0.2942, 0.5868, 0.25, 0.2987, 0.336, 0.3064, 0.3635, 0.5868, 0.25, 0.5868, 0.2331, 0.2935, 0.3277, 0.2987, 0.336, 0.5868, 0.2331, 0.5868, 0.2226, 0.375, 0.2226, 0.2935, 0.3277, 0.8034, 0.5274, 0.8034, 0.5169, 0.625, 0.5169, 0.625, 0.5274, 0.8034, 0.5169, 0.8034, 0.5, 0.625, 0.5, 0.625, 0.5169, 0.625, 0.3216, 0.6014, 0.3216, 0.6014, 0.5, 0.625, 0.5, 0.6014, 0.3216, 0.5868, 0.3216, 0.5868, 0.5, 0.6014, 0.5, 0.625, 0.7226, 0.625, 0.7331, 0.8034, 0.7331, 0.8034, 0.7226, 0.625, 0.7331, 0.625, 0.75, 0.8034, 0.75, 0.8034, 0.7331, 0.625, 0.75, 0.6014, 0.75, 0.6014, 0.9284, 0.625, 0.9284, 0.125, 0.5274, 0.125, 0.7226, 0.1304, 0.7331, 0.146, 0.742, 0.1692, 0.7479, 0.1966, 0.75, 0.375, 0.75, 0.375, 0.5, 0.1966, 0.5, 0.3064, 0.3635, 0.2987, 0.336, 0.2935, 0.3277, 0.397, 0.5158, 0.375, 0.5, 0.375, 0.75, 0.397, 0.7342, 0.603, 0.5289, 0.625, 0.5274, 0.6221, 0.5169, 0.6014, 0.523, 0.6014, 0.523, 0.6221, 0.5169, 0.6138, 0.508, 0.5979, 0.5194, 0.5979, 0.5194, 0.6138, 0.508, 0.6014, 0.5021, 0.5928, 0.5169, 0.5928, 0.5169, 0.6014, 0.5021, 0.5868, 0.5, 0.5846, 0.5158, 0.6014, 0.727, 0.6221, 0.7331, 0.625, 0.7226, 0.603, 0.7211, 0.5979, 0.7306, 0.6138, 0.742, 0.6221, 0.7331, 0.6014, 0.727, 0.5928, 0.7331, 0.6014, 0.7479, 0.6138, 0.742, 0.5979, 0.7306, 0.5846, 0.7342, 0.5868, 0.75, 0.6014, 0.7479, 0.5928, 0.7331, 0.397, 0.7342, 0.375, 0.75, 0.5868, 0.75, 0.5846, 0.7342, 0.603, 0.7211, 0.625, 0.7226, 0.625, 0.5274, 0.603, 0.5289, 0.5846, 0.5158, 0.5868, 0.5, 0.375, 0.5, 0.397, 0.5158, 0.397, 0.5158, 0.397, 0.7342, 0.5846, 0.7342, 0.5928, 0.7331, 0.5979, 0.7306, 0.6014, 0.727, 0.603, 0.7211, 0.603, 0.5289, 0.6014, 0.523, 0.5979, 0.5194, 0.5928, 0.5169, 0.5846, 0.5158, 0.5979, 0.5194, 0.5979, 0.5194, 0.6014, 0.523, 0.6014, 0.523, 0.5846, 0.7342, 0.5846, 0.7342, 0.397, 0.7342, 0.397, 0.7342, 0.6014, 0.727, 0.6014, 0.727, 0.5979, 0.7306, 0.5979, 0.7306, 0.5928, 0.5169, 0.5928, 0.5169, 0.5979, 0.5194, 0.5979, 0.5194, 0.603, 0.5289, 0.603, 0.5289, 0.603, 0.7211, 0.603, 0.7211, 0.397, 0.7342, 0.397, 0.7342, 0.397, 0.5158, 0.397, 0.5158, 0.5979, 0.7306, 0.5979, 0.7306, 0.5928, 0.7331, 0.5928, 0.7331, 0.5846, 0.5158, 0.5846, 0.5158, 0.5928, 0.5169, 0.5928, 0.5169, 0.6014, 0.523, 0.6014, 0.523, 0.603, 0.5289, 0.603, 0.5289, 0.5928, 0.7331, 0.5928, 0.7331, 0.5846, 0.7342, 0.5846, 0.7342, 0.375, 0.8564, 0.375, 0.8936, 0.625, 0.8936, 0.625, 0.8564, 0.375, 0.6064, 0.375, 0.6436, 0.3876, 0.7188, 0.418, 0.75, 0.582, 0.75, 0.6124, 0.7188, 0.625, 0.6436, 0.625, 0.6064, 0.6124, 0.5312, 0.582, 0.5, 0.418, 0.5, 0.3876, 0.5312, 0.418, 0.25, 0.418, 0.5, 0.582, 0.5, 0.582, 0.25, 0.375, 0.1064, 0.375, 0.1436, 0.625, 0.1436, 0.625, 0.1064, 0.125, 0.6064, 0.125, 0.6436, 0.1376, 0.7188, 0.168, 0.75, 0.332, 0.75, 0.3624, 0.7188, 0.375, 0.6436, 0.375, 0.6064, 0.3624, 0.5312, 0.332, 0.5, 0.168, 0.5, 0.1376, 0.5312, 0.625, 0.8564, 0.625, 0.75, 0.375, 0.75, 0.375, 0.8564, 0.625, 0.75, 0.668, 0.75, 0.668, 0.5, 0.625, 0.5, 0.375, 0.1436, 0.375, 0.25, 0.625, 0.25, 0.625, 0.1436, 0.625, 0.25, 0.582, 0.25, 0.582, 0.5, 0.625, 0.5, 0.375, 0.8936, 0.375, 1.0, 0.625, 1.0, 0.625, 0.8936, 0.375, 0.5, 0.418, 0.5, 0.418, 0.25, 0.375, 0.25, 0.625, 0.1064, 0.625, 0.0, 0.375, 0.0, 0.375, 0.1064, 0.875, 0.5, 0.832, 0.5, 0.832, 0.75, 0.875, 0.75, 0.668, 0.5, 0.668, 0.75, 0.832, 0.75, 0.832, 0.5, 0.375, 0.25, 0.375, 0.5, 0.625, 0.5, 0.625, 0.25, 0.375, 0.75, 0.375, 1.0, 0.625, 1.0, 0.625, 0.75, 0.375, 0.0, 0.375, 0.25, 0.625, 0.25, 0.625, 0.0, 0.375, 0.25, 0.375, 0.5, 0.625, 0.5, 0.625, 0.25, 0.375, 0.5, 0.375, 0.75, 0.625, 0.75, 0.625, 0.5, 0.375, 0.75, 0.375, 1.0, 0.625, 1.0, 0.625, 0.75, 0.125, 0.5, 0.125, 0.75, 0.375, 0.75, 0.375, 0.5, 0.625, 0.5, 0.625, 0.75, 0.875, 0.75, 0.875, 0.5, 0.375, 0.0, 0.375, 0.25, 0.625, 0.25, 0.625, 0.0, 0.375, 0.25, 0.375, 0.5, 0.625, 0.5, 0.625, 0.25, 0.375, 0.5, 0.375, 0.75, 0.625, 0.75, 0.625, 0.5, 0.375, 0.75, 0.375, 1.0, 0.625, 1.0, 0.625, 0.75, 0.125, 0.5, 0.125, 0.75, 0.375, 0.75, 0.375, 0.5, 0.625, 0.5, 0.625, 0.75, 0.875, 0.75, 0.875, 0.5, 0.375, 0.0, 0.375, 0.25, 0.625, 0.25, 0.625, 0.0, 0.375, 0.25, 0.375, 0.5, 0.625, 0.5, 0.625, 0.25, 0.375, 0.5, 0.375, 0.75, 0.625, 0.75, 0.625, 0.5, 0.375, 0.75, 0.375, 1.0, 0.625, 1.0, 0.625, 0.75, 0.125, 0.5, 0.125, 0.75, 0.375, 0.75, 0.375, 0.5, 0.625, 0.5, 0.625, 0.75, 0.875, 0.75, 0.875, 0.5, 0.5868, 0.02736, 0.6014, 0.02736, 0.6018, 0.01663, 0.5868, 0.01689, 0.5868, 0.2331, 0.5868, 0.25, 0.601, 0.25, 0.6018, 0.2334, 0.5868, 0.3216, 0.5868, 0.2942, 0.3064, 0.3635, 0.375, 0.3216, 0.5868, 0.2942, 0.5868, 0.25, 0.2987, 0.336, 0.3064, 0.3635, 0.5928, 0.5169, 0.6014, 0.5021, 0.5868, 0.5, 0.5846, 0.5158, 0.5928, 0.5169, 0.5928, 0.5169, 0.5979, 0.5194, 0.5979, 0.5194, 0.375, 0.25, 0.625, 0.25, 0.625, 0.5, 0.375, 0.5, 0.375, 0.75, 0.625, 0.75, 0.625, 1.0, 0.375, 1.0, 0.375, 0.0, 0.625, 0.0, 0.625, 0.25, 0.375, 0.25, 0.375, 0.25, 0.625, 0.25, 0.625, 0.5, 0.375, 0.5, 0.375, 0.5, 0.625, 0.5, 0.625, 0.75, 0.375, 0.75, 0.375, 0.75, 0.625, 0.75, 0.625, 1.0, 0.375, 1.0, 0.125, 0.5, 0.375, 0.5, 0.375, 0.75, 0.125, 0.75, 0.625, 0.5, 0.875, 0.5, 0.875, 0.75, 0.625, 0.75, 0.375, 0.0, 0.625, 0.0, 0.625, 0.25, 0.375, 0.25, 0.375, 0.25, 0.625, 0.25, 0.625, 0.5, 0.375, 0.5, 0.375, 0.5, 0.625, 0.5, 0.625, 0.75, 0.375, 0.75, 0.375, 0.75, 0.625, 0.75, 0.625, 1.0, 0.375, 1.0, 0.125, 0.5, 0.375, 0.5, 0.375, 0.75, 0.125, 0.75, 0.625, 0.5, 0.875, 0.5, 0.875, 0.75, 0.625, 0.75, 0.8315, 0.5166, 0.8301, 0.5, 0.8447, 0.5, 0.875, 0.5172, 0.5868, 0.3216, 0.5868, 0.2942, 0.6018, 0.2935, 0.6014, 0.3216, 0.6014, 0.3216, 0.6018, 0.2935, 0.625, 0.2949, 0.625, 0.3216, 0.375, 0.9284, 0.5868, 0.9284, 0.5868, 0.9558, 0.375, 0.9558, 0.6014, 0.3216, 0.6014, 0.5, 0.5868, 0.5, 0.5868, 0.3216, 0.5846, 0.7342, 0.397, 0.7342, 0.397, 0.7342, 0.5846, 0.7342])
me_cube.materials.append(mat_conveyor)
me_cube.materials.append(mat_frame)
me_cube.materials.append(mat_tunnels)
me_cube.use_remesh_preserve_volume = False
me_cube.use_remesh_preserve_attributes = False
me_cube.use_mirror_vertex_groups = False
me_cube.update()

# ---- objects
ob_conveyor_belt = bpy.data.objects.new('Conveyor Belt', me_cube)

# ---- transforms, parenting, visibility, modifiers, constraints
ob_conveyor_belt.location = (0.0, 0.0, 0.0)
ob_conveyor_belt.lock_rotations_4d = False
ob_conveyor_belt.empty_display_type = 'ARROWS'
ob_conveyor_belt.lineart.crease_threshold = 0.0

# ---- collection membership
col_collection.objects.link(ob_conveyor_belt)

# ---- scene / render settings (as saved in the file)
scene.frame_start = 1; scene.frame_end = 250; scene.frame_set(1)
scene.render.engine = 'BLENDER_EEVEE_NEXT'
scene.render.motion_blur_shutter = 1.0
scene.cycles.use_denoising = False
scene.cycles.samples = 128
scene.cycles.sampling_pattern = 'TABULATED_SOBOL'
scene.cycles.use_adaptive_sampling = False
scene.cycles.use_light_tree = False
scene.view_settings.view_transform = 'Filmic'
bpy.context.view_layer.update()

# ---- added for rendering (the .blend has no active camera and no usable light): camera, sun
cam_auto = bpy.data.cameras.new('AutoCamera')
cam_auto.lens = 50.0
cam_auto.sensor_width = 36.0
cam_auto.clip_end = 1000.0
ob_auto_camera = bpy.data.objects.new('AutoCamera', cam_auto)
scene.collection.objects.link(ob_auto_camera)
ob_auto_camera.location = (25.6763, -30.8116, 20.2496)
ob_auto_camera.rotation_euler = (1.09748, -7.21219e-08, 0.694738)
scene.camera = ob_auto_camera
light_auto_sun = bpy.data.lights.new('AutoSun', 'SUN')
light_auto_sun.energy = 3.0
light_auto_sun.angle = 0.0523599
ob_auto_sun = bpy.data.objects.new('AutoSun', light_auto_sun)
scene.collection.objects.link(ob_auto_sun)
ob_auto_sun.rotation_euler = (0.872665, 0.174533, 0.523599)
bpy.context.view_layer.update()
